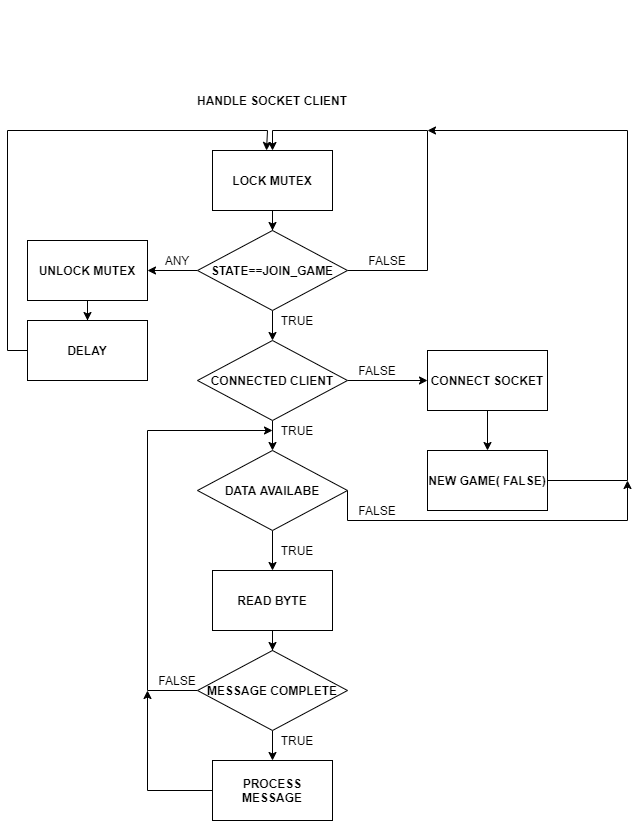

The diagram above was exported from draw.io. Its source (the exported page's mxGraphModel, read from the mxfile embedded in the PNG):
<mxGraphModel dx="868" dy="1588" grid="1" gridSize="10" guides="1" tooltips="1" connect="1" arrows="1" fold="1" page="1" pageScale="1" pageWidth="850" pageHeight="1100" math="0" shadow="0">
  <root>
    <mxCell id="0" />
    <mxCell id="1" parent="0" />
    <mxCell id="HTB1wOQ7iMf4DhKbEKB_-13" value="" style="edgeStyle=orthogonalEdgeStyle;rounded=0;orthogonalLoop=1;jettySize=auto;html=1;" edge="1" parent="1" source="HTB1wOQ7iMf4DhKbEKB_-2" target="HTB1wOQ7iMf4DhKbEKB_-3">
      <mxGeometry relative="1" as="geometry" />
    </mxCell>
    <mxCell id="HTB1wOQ7iMf4DhKbEKB_-2" value="&lt;b&gt;LOCK MUTEX&lt;/b&gt;" style="rounded=0;whiteSpace=wrap;html=1;" vertex="1" parent="1">
      <mxGeometry x="365" y="40" width="120" height="60" as="geometry" />
    </mxCell>
    <mxCell id="HTB1wOQ7iMf4DhKbEKB_-14" value="" style="edgeStyle=orthogonalEdgeStyle;rounded=0;orthogonalLoop=1;jettySize=auto;html=1;" edge="1" parent="1" source="HTB1wOQ7iMf4DhKbEKB_-3" target="HTB1wOQ7iMf4DhKbEKB_-4">
      <mxGeometry relative="1" as="geometry" />
    </mxCell>
    <mxCell id="HTB1wOQ7iMf4DhKbEKB_-15" value="" style="edgeStyle=orthogonalEdgeStyle;rounded=0;orthogonalLoop=1;jettySize=auto;html=1;" edge="1" parent="1" source="HTB1wOQ7iMf4DhKbEKB_-3" target="HTB1wOQ7iMf4DhKbEKB_-9">
      <mxGeometry relative="1" as="geometry" />
    </mxCell>
    <mxCell id="HTB1wOQ7iMf4DhKbEKB_-17" value="" style="edgeStyle=orthogonalEdgeStyle;rounded=0;orthogonalLoop=1;jettySize=auto;html=1;entryX=0.5;entryY=0;entryDx=0;entryDy=0;" edge="1" parent="1" source="HTB1wOQ7iMf4DhKbEKB_-3" target="HTB1wOQ7iMf4DhKbEKB_-2">
      <mxGeometry relative="1" as="geometry">
        <mxPoint x="570" y="20" as="targetPoint" />
        <Array as="points">
          <mxPoint x="580" y="160" />
          <mxPoint x="580" y="20" />
          <mxPoint x="425" y="20" />
        </Array>
      </mxGeometry>
    </mxCell>
    <mxCell id="HTB1wOQ7iMf4DhKbEKB_-3" value="&lt;b&gt;STATE==JOIN_GAME&lt;/b&gt;" style="rhombus;whiteSpace=wrap;html=1;" vertex="1" parent="1">
      <mxGeometry x="350" y="120" width="150" height="80" as="geometry" />
    </mxCell>
    <mxCell id="HTB1wOQ7iMf4DhKbEKB_-20" value="" style="edgeStyle=orthogonalEdgeStyle;rounded=0;orthogonalLoop=1;jettySize=auto;html=1;" edge="1" parent="1" source="HTB1wOQ7iMf4DhKbEKB_-4" target="HTB1wOQ7iMf4DhKbEKB_-5">
      <mxGeometry relative="1" as="geometry" />
    </mxCell>
    <mxCell id="HTB1wOQ7iMf4DhKbEKB_-21" value="" style="edgeStyle=orthogonalEdgeStyle;rounded=0;orthogonalLoop=1;jettySize=auto;html=1;" edge="1" parent="1" source="HTB1wOQ7iMf4DhKbEKB_-4" target="HTB1wOQ7iMf4DhKbEKB_-11">
      <mxGeometry relative="1" as="geometry" />
    </mxCell>
    <mxCell id="HTB1wOQ7iMf4DhKbEKB_-4" value="&lt;b&gt;CONNECTED CLIENT&lt;/b&gt;" style="rhombus;whiteSpace=wrap;html=1;" vertex="1" parent="1">
      <mxGeometry x="350" y="230" width="150" height="80" as="geometry" />
    </mxCell>
    <mxCell id="HTB1wOQ7iMf4DhKbEKB_-24" value="" style="edgeStyle=orthogonalEdgeStyle;rounded=0;orthogonalLoop=1;jettySize=auto;html=1;" edge="1" parent="1" source="HTB1wOQ7iMf4DhKbEKB_-5" target="HTB1wOQ7iMf4DhKbEKB_-7">
      <mxGeometry relative="1" as="geometry" />
    </mxCell>
    <mxCell id="HTB1wOQ7iMf4DhKbEKB_-27" style="edgeStyle=orthogonalEdgeStyle;rounded=0;orthogonalLoop=1;jettySize=auto;html=1;exitX=1;exitY=0.5;exitDx=0;exitDy=0;" edge="1" parent="1" source="HTB1wOQ7iMf4DhKbEKB_-5">
      <mxGeometry relative="1" as="geometry">
        <mxPoint x="780" y="370" as="targetPoint" />
        <Array as="points">
          <mxPoint x="500" y="410" />
          <mxPoint x="780" y="410" />
        </Array>
      </mxGeometry>
    </mxCell>
    <mxCell id="HTB1wOQ7iMf4DhKbEKB_-5" value="&lt;b&gt;DATA AVAILABE&lt;/b&gt;" style="rhombus;whiteSpace=wrap;html=1;" vertex="1" parent="1">
      <mxGeometry x="350" y="340" width="150" height="80" as="geometry" />
    </mxCell>
    <mxCell id="HTB1wOQ7iMf4DhKbEKB_-26" value="" style="edgeStyle=orthogonalEdgeStyle;rounded=0;orthogonalLoop=1;jettySize=auto;html=1;" edge="1" parent="1" source="HTB1wOQ7iMf4DhKbEKB_-6" target="HTB1wOQ7iMf4DhKbEKB_-8">
      <mxGeometry relative="1" as="geometry" />
    </mxCell>
    <mxCell id="HTB1wOQ7iMf4DhKbEKB_-28" style="edgeStyle=orthogonalEdgeStyle;rounded=0;orthogonalLoop=1;jettySize=auto;html=1;" edge="1" parent="1" source="HTB1wOQ7iMf4DhKbEKB_-6">
      <mxGeometry relative="1" as="geometry">
        <mxPoint x="425" y="320" as="targetPoint" />
        <Array as="points">
          <mxPoint x="300" y="580" />
          <mxPoint x="300" y="320" />
        </Array>
      </mxGeometry>
    </mxCell>
    <mxCell id="HTB1wOQ7iMf4DhKbEKB_-6" value="&lt;b&gt;MESSAGE COMPLETE&lt;/b&gt;" style="rhombus;whiteSpace=wrap;html=1;" vertex="1" parent="1">
      <mxGeometry x="350" y="540" width="150" height="80" as="geometry" />
    </mxCell>
    <mxCell id="HTB1wOQ7iMf4DhKbEKB_-25" value="" style="edgeStyle=orthogonalEdgeStyle;rounded=0;orthogonalLoop=1;jettySize=auto;html=1;" edge="1" parent="1" source="HTB1wOQ7iMf4DhKbEKB_-7" target="HTB1wOQ7iMf4DhKbEKB_-6">
      <mxGeometry relative="1" as="geometry" />
    </mxCell>
    <mxCell id="HTB1wOQ7iMf4DhKbEKB_-7" value="&lt;b&gt;READ BYTE&lt;/b&gt;" style="rounded=0;whiteSpace=wrap;html=1;" vertex="1" parent="1">
      <mxGeometry x="365" y="460" width="120" height="60" as="geometry" />
    </mxCell>
    <mxCell id="HTB1wOQ7iMf4DhKbEKB_-29" style="edgeStyle=orthogonalEdgeStyle;rounded=0;orthogonalLoop=1;jettySize=auto;html=1;" edge="1" parent="1" source="HTB1wOQ7iMf4DhKbEKB_-8">
      <mxGeometry relative="1" as="geometry">
        <mxPoint x="300" y="580" as="targetPoint" />
      </mxGeometry>
    </mxCell>
    <mxCell id="HTB1wOQ7iMf4DhKbEKB_-8" value="&lt;b&gt;PROCESS MESSAGE&lt;/b&gt;" style="rounded=0;whiteSpace=wrap;html=1;" vertex="1" parent="1">
      <mxGeometry x="365" y="650" width="120" height="60" as="geometry" />
    </mxCell>
    <mxCell id="HTB1wOQ7iMf4DhKbEKB_-18" value="" style="edgeStyle=orthogonalEdgeStyle;rounded=0;orthogonalLoop=1;jettySize=auto;html=1;" edge="1" parent="1" source="HTB1wOQ7iMf4DhKbEKB_-9" target="HTB1wOQ7iMf4DhKbEKB_-10">
      <mxGeometry relative="1" as="geometry" />
    </mxCell>
    <mxCell id="HTB1wOQ7iMf4DhKbEKB_-9" value="&lt;b&gt;UNLOCK MUTEX&lt;/b&gt;" style="rounded=0;whiteSpace=wrap;html=1;" vertex="1" parent="1">
      <mxGeometry x="180" y="130" width="120" height="60" as="geometry" />
    </mxCell>
    <mxCell id="HTB1wOQ7iMf4DhKbEKB_-19" style="edgeStyle=orthogonalEdgeStyle;rounded=0;orthogonalLoop=1;jettySize=auto;html=1;" edge="1" parent="1" source="HTB1wOQ7iMf4DhKbEKB_-10">
      <mxGeometry relative="1" as="geometry">
        <mxPoint x="419" y="40" as="targetPoint" />
        <Array as="points">
          <mxPoint x="160" y="240" />
          <mxPoint x="160" y="20" />
          <mxPoint x="420" y="20" />
        </Array>
      </mxGeometry>
    </mxCell>
    <mxCell id="HTB1wOQ7iMf4DhKbEKB_-10" value="&lt;b&gt;DELAY&lt;/b&gt;" style="rounded=0;whiteSpace=wrap;html=1;" vertex="1" parent="1">
      <mxGeometry x="180" y="210" width="120" height="60" as="geometry" />
    </mxCell>
    <mxCell id="HTB1wOQ7iMf4DhKbEKB_-22" value="" style="edgeStyle=orthogonalEdgeStyle;rounded=0;orthogonalLoop=1;jettySize=auto;html=1;" edge="1" parent="1" source="HTB1wOQ7iMf4DhKbEKB_-11" target="HTB1wOQ7iMf4DhKbEKB_-12">
      <mxGeometry relative="1" as="geometry" />
    </mxCell>
    <mxCell id="HTB1wOQ7iMf4DhKbEKB_-11" value="&lt;b&gt;CONNECT SOCKET&lt;/b&gt;" style="rounded=0;whiteSpace=wrap;html=1;" vertex="1" parent="1">
      <mxGeometry x="580" y="240" width="120" height="60" as="geometry" />
    </mxCell>
    <mxCell id="HTB1wOQ7iMf4DhKbEKB_-23" style="edgeStyle=orthogonalEdgeStyle;rounded=0;orthogonalLoop=1;jettySize=auto;html=1;" edge="1" parent="1" source="HTB1wOQ7iMf4DhKbEKB_-12">
      <mxGeometry relative="1" as="geometry">
        <mxPoint x="580" y="20" as="targetPoint" />
        <Array as="points">
          <mxPoint x="780" y="370" />
          <mxPoint x="780" y="20" />
        </Array>
      </mxGeometry>
    </mxCell>
    <mxCell id="HTB1wOQ7iMf4DhKbEKB_-12" value="&lt;b&gt;NEW GAME( FALSE)&lt;/b&gt;" style="rounded=0;whiteSpace=wrap;html=1;" vertex="1" parent="1">
      <mxGeometry x="580" y="340" width="120" height="60" as="geometry" />
    </mxCell>
    <mxCell id="HTB1wOQ7iMf4DhKbEKB_-30" value="FALSE" style="text;html=1;strokeColor=none;fillColor=none;align=center;verticalAlign=middle;whiteSpace=wrap;rounded=0;" vertex="1" parent="1">
      <mxGeometry x="520" y="140" width="40" height="20" as="geometry" />
    </mxCell>
    <mxCell id="HTB1wOQ7iMf4DhKbEKB_-31" value="TRUE" style="text;html=1;strokeColor=none;fillColor=none;align=center;verticalAlign=middle;whiteSpace=wrap;rounded=0;" vertex="1" parent="1">
      <mxGeometry x="430" y="200" width="40" height="20" as="geometry" />
    </mxCell>
    <mxCell id="HTB1wOQ7iMf4DhKbEKB_-32" value="ANY" style="text;html=1;strokeColor=none;fillColor=none;align=center;verticalAlign=middle;whiteSpace=wrap;rounded=0;" vertex="1" parent="1">
      <mxGeometry x="310" y="140" width="40" height="20" as="geometry" />
    </mxCell>
    <mxCell id="HTB1wOQ7iMf4DhKbEKB_-35" value="FALSE" style="text;html=1;strokeColor=none;fillColor=none;align=center;verticalAlign=middle;whiteSpace=wrap;rounded=0;" vertex="1" parent="1">
      <mxGeometry x="510" y="250" width="40" height="20" as="geometry" />
    </mxCell>
    <mxCell id="HTB1wOQ7iMf4DhKbEKB_-36" value="FALSE" style="text;html=1;strokeColor=none;fillColor=none;align=center;verticalAlign=middle;whiteSpace=wrap;rounded=0;" vertex="1" parent="1">
      <mxGeometry x="510" y="390" width="40" height="20" as="geometry" />
    </mxCell>
    <mxCell id="HTB1wOQ7iMf4DhKbEKB_-37" value="TRUE" style="text;html=1;strokeColor=none;fillColor=none;align=center;verticalAlign=middle;whiteSpace=wrap;rounded=0;" vertex="1" parent="1">
      <mxGeometry x="430" y="310" width="40" height="20" as="geometry" />
    </mxCell>
    <mxCell id="HTB1wOQ7iMf4DhKbEKB_-38" value="TRUE" style="text;html=1;strokeColor=none;fillColor=none;align=center;verticalAlign=middle;whiteSpace=wrap;rounded=0;" vertex="1" parent="1">
      <mxGeometry x="430" y="430" width="40" height="20" as="geometry" />
    </mxCell>
    <mxCell id="HTB1wOQ7iMf4DhKbEKB_-39" value="TRUE" style="text;html=1;strokeColor=none;fillColor=none;align=center;verticalAlign=middle;whiteSpace=wrap;rounded=0;" vertex="1" parent="1">
      <mxGeometry x="430" y="620" width="40" height="20" as="geometry" />
    </mxCell>
    <mxCell id="HTB1wOQ7iMf4DhKbEKB_-40" value="FALSE" style="text;html=1;strokeColor=none;fillColor=none;align=center;verticalAlign=middle;whiteSpace=wrap;rounded=0;" vertex="1" parent="1">
      <mxGeometry x="310" y="560" width="40" height="20" as="geometry" />
    </mxCell>
    <mxCell id="HTB1wOQ7iMf4DhKbEKB_-41" value="&lt;b&gt;HANDLE SOCKET CLIENT&lt;/b&gt;" style="text;html=1;strokeColor=none;fillColor=none;align=center;verticalAlign=middle;whiteSpace=wrap;rounded=0;" vertex="1" parent="1">
      <mxGeometry x="330" y="-110" width="190" height="200" as="geometry" />
    </mxCell>
  </root>
</mxGraphModel>